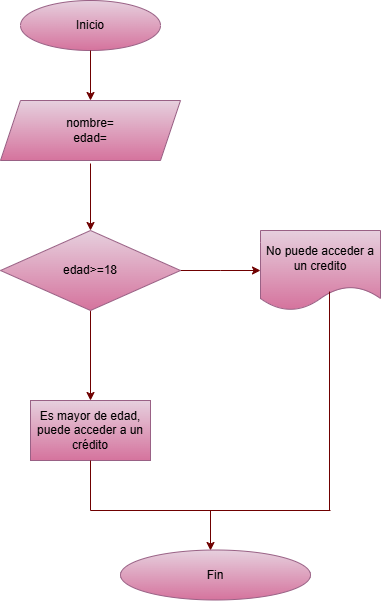

The diagram above was exported from draw.io. Its source (the exported page's mxGraphModel, read from the mxfile embedded in the PNG):
<mxGraphModel dx="872" dy="439" grid="1" gridSize="10" guides="1" tooltips="1" connect="1" arrows="1" fold="1" page="1" pageScale="1" pageWidth="827" pageHeight="1169" math="0" shadow="0">
  <root>
    <mxCell id="0" />
    <mxCell id="1" parent="0" />
    <mxCell id="DOZqI6PPakUsV5xneYtB-1" value="Inicio" style="ellipse;whiteSpace=wrap;html=1;fillColor=#e6d0de;strokeColor=#996185;gradientColor=#d5739d;" parent="1" vertex="1">
      <mxGeometry x="330" y="10" width="140" height="50" as="geometry" />
    </mxCell>
    <mxCell id="DOZqI6PPakUsV5xneYtB-2" value="" style="endArrow=classic;html=1;rounded=0;fillColor=#a20025;strokeColor=#6F0000;" parent="1" edge="1">
      <mxGeometry width="50" height="50" relative="1" as="geometry">
        <mxPoint x="400" y="60" as="sourcePoint" />
        <mxPoint x="400" y="110" as="targetPoint" />
      </mxGeometry>
    </mxCell>
    <mxCell id="DOZqI6PPakUsV5xneYtB-3" value="nombre=&lt;div&gt;edad=&lt;/div&gt;" style="shape=parallelogram;perimeter=parallelogramPerimeter;whiteSpace=wrap;html=1;fixedSize=1;fillColor=#e6d0de;strokeColor=#996185;gradientColor=#d5739d;" parent="1" vertex="1">
      <mxGeometry x="310" y="110" width="180" height="60" as="geometry" />
    </mxCell>
    <mxCell id="DOZqI6PPakUsV5xneYtB-4" value="" style="endArrow=classic;html=1;rounded=0;fillColor=#a20025;strokeColor=#6F0000;" parent="1" edge="1">
      <mxGeometry width="50" height="50" relative="1" as="geometry">
        <mxPoint x="400" y="173" as="sourcePoint" />
        <mxPoint x="400" y="240" as="targetPoint" />
        <Array as="points" />
      </mxGeometry>
    </mxCell>
    <mxCell id="DOZqI6PPakUsV5xneYtB-12" value="" style="edgeStyle=orthogonalEdgeStyle;rounded=0;orthogonalLoop=1;jettySize=auto;html=1;fillColor=#a20025;strokeColor=#6F0000;" parent="1" source="DOZqI6PPakUsV5xneYtB-5" edge="1">
      <mxGeometry relative="1" as="geometry">
        <mxPoint x="570" y="280" as="targetPoint" />
      </mxGeometry>
    </mxCell>
    <mxCell id="Yiq3rGOG5SMh8Qfe8C4Z-7" value="" style="edgeStyle=orthogonalEdgeStyle;rounded=0;orthogonalLoop=1;jettySize=auto;html=1;fillColor=#a20025;strokeColor=#6F0000;" edge="1" parent="1" source="DOZqI6PPakUsV5xneYtB-5" target="Yiq3rGOG5SMh8Qfe8C4Z-6">
      <mxGeometry relative="1" as="geometry" />
    </mxCell>
    <mxCell id="DOZqI6PPakUsV5xneYtB-5" value="edad&amp;gt;=18" style="rhombus;whiteSpace=wrap;html=1;fillColor=#e6d0de;strokeColor=#996185;gradientColor=#d5739d;" parent="1" vertex="1">
      <mxGeometry x="310" y="240" width="180" height="80" as="geometry" />
    </mxCell>
    <mxCell id="Yiq3rGOG5SMh8Qfe8C4Z-1" value="No puede acceder a un credito" style="shape=document;whiteSpace=wrap;html=1;boundedLbl=1;fillColor=#e6d0de;gradientColor=#d5739d;strokeColor=#996185;" vertex="1" parent="1">
      <mxGeometry x="570" y="240" width="120" height="80" as="geometry" />
    </mxCell>
    <mxCell id="Yiq3rGOG5SMh8Qfe8C4Z-6" value="Es mayor de edad, puede acceder a un crédito" style="whiteSpace=wrap;html=1;fillColor=#e6d0de;strokeColor=#996185;gradientColor=#d5739d;" vertex="1" parent="1">
      <mxGeometry x="340" y="410" width="120" height="60" as="geometry" />
    </mxCell>
    <mxCell id="Yiq3rGOG5SMh8Qfe8C4Z-9" value="" style="endArrow=none;html=1;rounded=0;entryX=0.575;entryY=0.763;entryDx=0;entryDy=0;entryPerimeter=0;fillColor=#a20025;strokeColor=#6F0000;" edge="1" parent="1" target="Yiq3rGOG5SMh8Qfe8C4Z-1">
      <mxGeometry width="50" height="50" relative="1" as="geometry">
        <mxPoint x="639" y="520" as="sourcePoint" />
        <mxPoint x="440" y="430" as="targetPoint" />
      </mxGeometry>
    </mxCell>
    <mxCell id="Yiq3rGOG5SMh8Qfe8C4Z-10" value="" style="endArrow=none;html=1;rounded=0;fillColor=#a20025;strokeColor=#6F0000;" edge="1" parent="1">
      <mxGeometry width="50" height="50" relative="1" as="geometry">
        <mxPoint x="400" y="520" as="sourcePoint" />
        <mxPoint x="400" y="470" as="targetPoint" />
      </mxGeometry>
    </mxCell>
    <mxCell id="Yiq3rGOG5SMh8Qfe8C4Z-11" value="" style="endArrow=none;html=1;rounded=0;fillColor=#a20025;strokeColor=#6F0000;" edge="1" parent="1">
      <mxGeometry width="50" height="50" relative="1" as="geometry">
        <mxPoint x="400" y="520" as="sourcePoint" />
        <mxPoint x="640" y="520" as="targetPoint" />
      </mxGeometry>
    </mxCell>
    <mxCell id="Yiq3rGOG5SMh8Qfe8C4Z-12" value="" style="endArrow=classic;html=1;rounded=0;fillColor=#a20025;strokeColor=#6F0000;" edge="1" parent="1">
      <mxGeometry width="50" height="50" relative="1" as="geometry">
        <mxPoint x="520" y="520" as="sourcePoint" />
        <mxPoint x="520" y="560" as="targetPoint" />
      </mxGeometry>
    </mxCell>
    <mxCell id="Yiq3rGOG5SMh8Qfe8C4Z-13" value="Fin" style="ellipse;whiteSpace=wrap;html=1;fillColor=#e6d0de;gradientColor=#d5739d;strokeColor=#996185;" vertex="1" parent="1">
      <mxGeometry x="430" y="559.5" width="190" height="50" as="geometry" />
    </mxCell>
  </root>
</mxGraphModel>